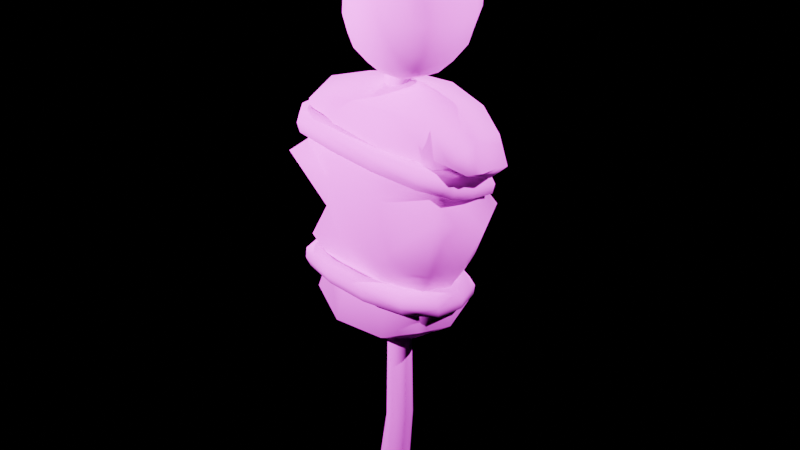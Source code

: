 # Source: Dummy.blend  (saved by Blender 4.2.66; exported with 4.5.12 LTS)
import bpy
from mathutils import Matrix  # noqa: F401  (used for matrix-valued properties, if any)

bpy.ops.wm.read_factory_settings(use_empty=True)
scene = bpy.context.scene
scene.name = 'Scene'

# ---- collections
col_collection = bpy.data.collections.new('Collection'); scene.collection.children.link(col_collection)

# ---- images (referenced by path relative to the original .blend; pixels are not part of the script)
import os
ASSET_DIR = os.environ.get("B2B_ASSET_DIR", "")  # directory of the original .blend (textures are referenced by path, not embedded)
HERE = os.path.dirname(os.path.abspath(__file__))  # packed textures are extracted next to this script under _unpacked/

def load_image(name, relpath, width, height, colorspace="sRGB"):
    """Load a texture the original file referenced (path relative to the .blend, or extracted next to this script)."""
    p = next((c for c in (os.path.join(HERE, relpath), os.path.join(ASSET_DIR, relpath)) if relpath and os.path.exists(c)), "")
    if p:
        img = bpy.data.images.load(p, check_existing=True)
        img.name = name
    else:  # same state as the original file: an image datablock whose file is absent (Cycles renders it pink)
        img = bpy.data.images.new(name, width, height)
        img.source = "FILE"
        img.filepath = "//" + (relpath or name)
    img.colorspace_settings.name = colorspace
    return img
img_dummyalbedo = load_image('DummyAlbedo', 'DummyAlbedo.png', 1024, 1024, 'sRGB')

# ---- materials (node trees are filled in below, after node groups)
mat_dummy = bpy.data.materials.new('Dummy')
mat_dummy.alpha_threshold = 0.0
mat_dummy.use_transparent_shadow = False
mat_dummy.roughness = 0.5
mat_dummy.line_color = (0.0, 0.0, 0.0, 1.0)

# ---- material node trees
mat_dummy.use_nodes = True; mat_dummy.node_tree.nodes.clear()
_N = mat_dummy.node_tree.nodes; _L = mat_dummy.node_tree.links
n0 = _N.new('ShaderNodeOutputMaterial'); n0.name = 'Material Output'; n0.location = (300, 300)
n1 = _N.new('ShaderNodeBsdfPrincipled'); n1.name = 'Principled BSDF'; n1.location = (10, 300)
n1.inputs[2].default_value = 1.0
n1.inputs[3].default_value = 1.45
n2 = _N.new('ShaderNodeTexImage'); n2.name = 'Image Texture'; n2.location = (-434, 294)
n2.image = img_dummyalbedo
_L.new(n1.outputs[0], n0.inputs[0])
_L.new(n2.outputs[0], n1.inputs[0])
_L.new(n2.outputs[1], n1.inputs[4])
n0.is_active_output = True

# ---- world
world_world = bpy.data.worlds.new('World'); scene.world = world_world
world_world.use_nodes = True; world_world.node_tree.nodes.clear()
_N = world_world.node_tree.nodes; _L = world_world.node_tree.links
n0 = _N.new('ShaderNodeOutputWorld'); n0.name = 'World Output'; n0.location = (300, 300)
n1 = _N.new('ShaderNodeBackground'); n1.name = 'Background'; n1.location = (10, 300)
n1.inputs[0].default_value = (0.0, 0.0, 0.0, 1.0)
_L.new(n1.outputs[0], n0.inputs[0])
n0.is_active_output = True
world_world.color = (0.05088, 0.05088, 0.05088)
world_world.sun_shadow_jitter_overblur = 0.0

# ---- lights
light_point = bpy.data.lights.new('Point', 'POINT')
light_point.energy = 1000.0
light_point_001 = bpy.data.lights.new('Point.001', 'POINT')
light_point_001.energy = 1000.0
light_point_002 = bpy.data.lights.new('Point.002', 'POINT')
light_point_002.energy = 1000.0

# ---- meshes
me_cylinder = bpy.data.meshes.new('Cylinder')
me_cylinder.from_pydata([(-0.06961, -3.061e-09, -0.01083), (-0.06758, -2.978e-09, 1.287), (-0.04922, 0.04922, -0.01083), (-0.04779, 0.04779, 1.287), (-3.071e-09, 0.06961, -0.01083), (-2.978e-09, 0.06758, 1.287), (0.04922, 0.04922, -0.01083), (0.04779, 0.04779, 1.287), (0.06961, 3.061e-09, -0.01083), (0.06758, 2.978e-09, 1.287), (0.04922, -0.04922, -0.01083), (0.04779, -0.04779, 1.287), (3.051e-09, -0.06961, -0.01083), (2.978e-09, -0.06758, 1.287), (-0.04922, -0.04922, -0.01083), (-0.04779, -0.04779, 1.287), (0.2735, -0.1588, 0.9245), (0.3034, -0.1467, 1.511), (-0.2746, -0.1504, 0.9334), (-0.3062, -0.1486, 1.578), (0.2758, 0.1553, 0.9292), (0.2779, 0.1488, 1.512), (-0.2703, 0.1611, 0.93), (-0.3096, 0.1769, 1.554), (0.2901, -0.1339, 1.795), (-0.2836, -0.1546, 1.762), (-0.2809, 0.1599, 1.752), (0.2805, 0.2046, 1.764), (0.276, -0.121, 1.156), (-0.2073, -0.157, 1.326), (-0.285, 0.158, 1.329), (0.2808, 0.1812, 1.137), (-0.1226, -0.2073, 0.8521), (0.1131, -0.2044, 0.8588), (0.1146, -0.2338, 1.491), (-0.1162, -0.2345, 1.49), (0.119, 0.2112, 0.8521), (-0.1146, 0.2042, 0.8625), (-0.118, 0.241, 1.49), (0.1194, 0.2428, 1.491), (0.1122, -0.1902, 1.825), (-0.1129, -0.188, 1.821), (-0.1094, 0.2242, 1.811), (0.1159, 0.2259, 1.813), (-0.1104, 0.2443, 1.231), (0.1101, -0.2273, 1.211), (-0.1049, -0.1885, 1.217), (-0.307, 0.006192, 0.8872), (-0.3586, 0.00664, 1.57), (0.3035, -0.0007731, 0.8921), (0.3312, 0.003133, 1.453), (-0.313, 0.005131, 1.803), (0.2856, 0.01227, 1.826), (0.3255, 0.02948, 1.145), (-0.3315, 0.008084, 1.338), (-0.1077, 0.001132, 1.87), (0.1094, 0.001574, 1.874), (-0.1134, 0.001746, 0.7654), (0.1149, 0.002539, 0.7545), (0.4399, 0.01378, 1.357), (0.3387, 0.2392, 1.359), (0.3563, -0.1929, 1.442), (0.3036, -0.125, 1.655), (0.2774, 0.1627, 1.573), (0.3469, 0.01023, 1.557), (0.4125, 0.01413, 1.722), (0.4189, -0.08105, 1.713), (0.3757, -0.1277, 1.648), (0.3509, 0.1791, 1.605), (0.401, 0.144, 1.698), (0.3761, 0.01381, 1.592), (0.4712, 0.0314, 1.617), (0.4806, -0.06582, 1.633), (0.4387, -0.1095, 1.627), (0.4053, 0.1655, 1.554), (0.4576, 0.1224, 1.592), (0.4506, 0.0234, 1.577), (0.1111, 0.2109, 1.165), (-0.3603, 0.2188, 1.503), (-0.4274, 0.004396, 1.521), (-0.3583, -0.2007, 1.539), (-0.2371, -0.1197, 1.078), (-0.2369, 0.1257, 1.073), (0.2414, 0.1234, 1.027), (0.241, -0.1228, 1.024), (0.1015, -0.1628, 1.033), (-0.1062, -0.1657, 1.029), (-0.1017, 0.1648, 1.043), (0.1053, 0.1679, 0.9877), (-0.2676, 0.004861, 1.056), (0.2689, 0.000348, 1.011), (0.2018, -0.1605, 1.986), (0.2788, -0.1353, 2.364), (-0.08074, -0.1511, 2.063), (0.03839, -0.1516, 2.413), (0.2151, 0.1375, 1.992), (0.3007, 0.1367, 2.345), (-0.06849, 0.1472, 2.071), (0.03702, 0.1403, 2.415), (-0.03126, -0.1746, 2.021), (0.0494, -0.1882, 1.985), (0.1375, -0.1803, 1.975), (0.2381, -0.1849, 2.052), (0.2658, -0.1956, 2.161), (0.2598, -0.1733, 2.286), (0.2765, -0.1554, 2.402), (0.2193, -0.1697, 2.431), (0.1163, -0.1688, 2.428), (-0.01557, -0.1765, 2.346), (-0.06263, -0.1874, 2.244), (-0.08289, -0.1746, 2.138), (-0.09973, 0.08847, 2.05), (-0.1177, 0.0004026, 2.038), (-0.1071, -0.08922, 2.045), (0.02892, -0.09135, 2.443), (0.0217, -0.004496, 2.46), (0.02534, 0.08169, 2.446), (-0.007913, 0.1634, 2.351), (-0.04977, 0.1768, 2.251), (-0.0693, 0.1682, 2.146), (0.1523, 0.1627, 1.982), (0.06481, 0.1771, 1.993), (-0.01701, 0.1685, 2.03), (0.1047, 0.1617, 2.427), (0.1931, 0.1722, 2.417), (0.2652, 0.1604, 2.383), (0.3014, 0.1554, 2.27), (0.2893, 0.166, 2.16), (0.2546, 0.1572, 2.057), (0.2187, -0.1003, 1.955), (0.2298, -0.01154, 1.941), (0.2267, 0.07724, 1.959), (0.3188, 0.08162, 2.349), (0.3085, -0.002379, 2.354), (0.2995, -0.08501, 2.352), (0.1651, -0.2311, 2.061), (0.1976, -0.2486, 2.176), (0.219, -0.2218, 2.304), (0.07343, -0.2456, 2.078), (0.1069, -0.2671, 2.198), (0.1491, -0.2408, 2.326), (-0.01447, -0.2254, 2.11), (0.01306, -0.2443, 2.223), (0.0596, -0.225, 2.337), (-0.1288, -0.09696, 2.145), (-0.1126, -0.1048, 2.26), (-0.05826, -0.1004, 2.367), (-0.1437, -0.0007473, 2.146), (-0.1289, -0.003193, 2.267), (-0.07082, -0.005386, 2.379), (-0.1212, 0.09397, 2.15), (-0.1054, 0.09723, 2.264), (-0.05408, 0.089, 2.37), (0.003198, 0.2146, 2.12), (0.02994, 0.2292, 2.231), (0.06828, 0.2096, 2.34), (0.09302, 0.2292, 2.088), (0.1265, 0.2467, 2.205), (0.1602, 0.2245, 2.323), (0.1843, 0.2085, 2.07), (0.2196, 0.2231, 2.18), (0.2434, 0.205, 2.293), (0.2931, 0.07998, 2.037), (0.3285, 0.0836, 2.15), (0.3261, 0.08122, 2.249), (0.3019, -0.01571, 2.025), (0.3321, -0.01723, 2.151), (0.3132, -0.01154, 2.257), (0.283, -0.1105, 2.034), (0.3092, -0.1165, 2.154), (0.2895, -0.1034, 2.258), (-0.05028, -0.0966, 1.969), (-0.0574, -0.0001802, 1.953), (-0.04225, 0.09452, 1.974), (0.03529, -0.1049, 1.923), (0.03302, -0.002738, 1.902), (0.04389, 0.09779, 1.928), (0.132, -0.1029, 1.918), (0.1362, -0.00689, 1.899), (0.1403, 0.08819, 1.923), (0.127, 0.09058, 2.485), (0.1467, 0.002884, 2.506), (0.1528, -0.08785, 2.485), (0.2497, 0.1015, 2.461), (0.3104, 0.01831, 2.472), (0.3239, -0.08351, 2.472), (0.2955, 0.09982, 2.428), (0.3574, 0.02108, 2.439), (0.356, -0.08269, 2.453), (-0.06353, 0.2359, 1.041), (-0.06177, 0.2204, 1.08), (-0.05649, 0.1849, 1.094), (-0.05508, 0.1638, 1.055), (-0.05588, 0.1696, 1.014), (-0.0609, 0.1986, 0.981), (-0.06399, 0.232, 0.9986), (-0.2854, 0.1654, 1.061), (-0.2782, 0.1542, 1.101), (-0.2555, 0.1292, 1.114), (-0.2422, 0.1131, 1.075), (-0.2439, 0.1183, 1.033), (-0.2623, 0.1411, 0.9996), (-0.2819, 0.1646, 1.019), (-0.333, 0.0427, 1.07), (-0.3251, 0.03624, 1.112), (-0.2929, 0.02881, 1.126), (-0.2685, 0.02414, 1.087), (-0.268, 0.02953, 1.045), (-0.2936, 0.04013, 1.009), (-0.3246, 0.04677, 1.028), (-0.3354, -0.0866, 1.071), (-0.3288, -0.08807, 1.115), (-0.2975, -0.07589, 1.13), (-0.2685, -0.06388, 1.095), (-0.2651, -0.05782, 1.05), (-0.2913, -0.06317, 1.013), (-0.3239, -0.0765, 1.029), (-0.3095, -0.1841, 1.069), (-0.3057, -0.1816, 1.114), (-0.2833, -0.1547, 1.13), (-0.2625, -0.1284, 1.097), (-0.2582, -0.1211, 1.052), (-0.2749, -0.1398, 1.014), (-0.2991, -0.1692, 1.028), (-0.143, -0.2397, 1.066), (-0.144, -0.2347, 1.111), (-0.1364, -0.2002, 1.127), (-0.1278, -0.1701, 1.094), (-0.1236, -0.163, 1.05), (-0.1279, -0.1854, 1.012), (-0.137, -0.2228, 1.026), (0.05196, -0.2551, 1.061), (0.04435, -0.2483, 1.104), (0.03491, -0.2129, 1.119), (0.0316, -0.1829, 1.086), (0.03625, -0.1766, 1.042), (0.0443, -0.2011, 1.006), (0.05235, -0.2387, 1.02), (0.2259, -0.2189, 1.051), (0.2105, -0.2116, 1.092), (0.1843, -0.1815, 1.106), (0.1682, -0.1549, 1.073), (0.173, -0.1505, 1.027), (0.1954, -0.175, 0.9941), (0.2206, -0.2051, 1.009), (0.3338, -0.1189, 1.035), (0.3121, -0.115, 1.075), (0.2737, -0.09777, 1.087), (0.2468, -0.08242, 1.054), (0.2544, -0.08113, 1.006), (0.2893, -0.09426, 0.9771), (0.3259, -0.1103, 0.992), (0.3405, 0.02793, 1.017), (0.3165, 0.02361, 1.056), (0.2744, 0.02113, 1.068), (0.2455, 0.01971, 1.033), (0.2569, 0.02316, 0.987), (0.2942, 0.02772, 0.9592), (0.3334, 0.0307, 0.9737), (0.3016, 0.1612, 1.009), (0.2824, 0.1479, 1.048), (0.2486, 0.1248, 1.061), (0.2274, 0.1087, 1.025), (0.2364, 0.1163, 0.9804), (0.2655, 0.1384, 0.9515), (0.2966, 0.1597, 0.9662), (0.1456, 0.2364, 1.019), (0.137, 0.2189, 1.058), (0.1218, 0.1832, 1.071), (0.1124, 0.1618, 1.034), (0.1158, 0.1692, 0.9914), (0.1277, 0.1995, 0.9603), (0.1427, 0.2324, 0.9759), (-0.01726, 0.0007185, 0.3431), (-0.0003047, 0.04111, 0.3443), (0.04018, 0.05764, 0.3471), (0.08047, 0.04064, 0.3498), (0.09698, 6.091e-05, 0.3509), (0.08002, -0.04033, 0.3497), (0.03953, -0.05686, 0.347), (-0.0007644, -0.03986, 0.3442), (-0.0139, 0.002116, 0.7053), (0.0002381, 0.03981, 0.7093), (0.03601, 0.05608, 0.7188), (0.07245, 0.0414, 0.7283), (0.08823, 0.004372, 0.7323), (0.0741, -0.03332, 0.7283), (0.03833, -0.0496, 0.7188), (0.001882, -0.03492, 0.7093), (-0.07357, 0.005959, 0.9697), (-0.05863, 0.04386, 0.9689), (-0.02145, 0.06008, 0.9652), (0.01618, 0.04512, 0.9608), (0.03221, 0.00774, 0.9582), (0.01726, -0.03016, 0.9591), (-0.01991, -0.04638, 0.9628), (-0.05754, -0.03142, 0.9672), (-0.3609, -1.121e-05, 1.184), (-0.3038, 0.1784, 1.163), (-0.2698, -0.1793, 1.19), (-0.03988, -0.01101, 1.763), (-0.02905, 0.02794, 1.762), (0.005755, 0.04778, 1.757), (0.04415, 0.03687, 1.75), (0.06363, 0.001623, 1.746), (0.0528, -0.03733, 1.748), (0.018, -0.05716, 1.753), (-0.02039, -0.04626, 1.76), (0.01332, -0.00843, 2.029), (0.02292, 0.03072, 2.023), (0.05361, 0.05041, 2.005), (0.08742, 0.0391, 1.985), (0.1045, 0.003425, 1.976), (0.09494, -0.03573, 1.982), (0.06425, -0.05542, 2.0), (0.03044, -0.04411, 2.019), (-0.1349, 0.286, 1.57), (-0.1333, 0.2721, 1.61), (-0.1238, 0.236, 1.627), (-0.1214, 0.2108, 1.59), (-0.1213, 0.2165, 1.548), (-0.1282, 0.2457, 1.514), (-0.1335, 0.2812, 1.529), (-0.3085, 0.2121, 1.618), (-0.3009, 0.2018, 1.659), (-0.2739, 0.1762, 1.674), (-0.2584, 0.1535, 1.635), (-0.2605, 0.157, 1.592), (-0.282, 0.1803, 1.558), (-0.3032, 0.2087, 1.576), (-0.3561, 0.08885, 1.653), (-0.3449, 0.08521, 1.695), (-0.3081, 0.07726, 1.707), (-0.2832, 0.0666, 1.668), (-0.2856, 0.06722, 1.624), (-0.3165, 0.07594, 1.59), (-0.3487, 0.08824, 1.609), (-0.3665, -0.04871, 1.675), (-0.3538, -0.0451, 1.719), (-0.3162, -0.03322, 1.729), (-0.2892, -0.02824, 1.689), (-0.2912, -0.029, 1.644), (-0.324, -0.03699, 1.61), (-0.3585, -0.04479, 1.631), (-0.3409, -0.1559, 1.684), (-0.3293, -0.147, 1.728), (-0.2983, -0.1191, 1.738), (-0.2764, -0.09936, 1.699), (-0.2783, -0.09981, 1.651), (-0.306, -0.1232, 1.619), (-0.3341, -0.1476, 1.64), (-0.2912, -0.2194, 1.679), (-0.2836, -0.208, 1.723), (-0.265, -0.1708, 1.733), (-0.2537, -0.1445, 1.695), (-0.2555, -0.1445, 1.648), (-0.2712, -0.1743, 1.615), (-0.2873, -0.2087, 1.636), (-0.09318, -0.2492, 1.662), (-0.09211, -0.2371, 1.704), (-0.08907, -0.197, 1.715), (-0.08788, -0.1695, 1.678), (-0.0881, -0.1694, 1.633), (-0.09176, -0.2003, 1.6), (-0.09309, -0.2378, 1.619), (0.1073, -0.2473, 1.631), (0.1004, -0.2343, 1.674), (0.08611, -0.1957, 1.685), (0.07641, -0.1684, 1.65), (0.07786, -0.1681, 1.605), (0.08774, -0.2002, 1.572), (0.1027, -0.2359, 1.59), (0.2837, -0.2026, 1.594), (0.2681, -0.1899, 1.635), (0.238, -0.1574, 1.647), (0.2169, -0.1328, 1.614), (0.2187, -0.1342, 1.566), (0.2438, -0.1646, 1.536), (0.2737, -0.193, 1.552), (0.3896, -0.1096, 1.553), (0.3684, -0.1004, 1.594), (0.3281, -0.08013, 1.606), (0.2968, -0.06451, 1.575), (0.3019, -0.06964, 1.525), (0.3381, -0.08758, 1.497), (0.3777, -0.1044, 1.511), (0.3885, 0.01983, 1.514), (0.366, 0.02162, 1.553), (0.3228, 0.02514, 1.568), (0.2879, 0.02501, 1.536), (0.2985, 0.02302, 1.488), (0.3362, 0.02107, 1.46), (0.3777, 0.01995, 1.471), (0.3855, 0.1513, 1.488), (0.3663, 0.1448, 1.526), (0.3262, 0.1306, 1.543), (0.2961, 0.1157, 1.51), (0.3065, 0.1202, 1.465), (0.3401, 0.1334, 1.435), (0.377, 0.148, 1.446), (0.2779, 0.2551, 1.486), (0.2643, 0.2433, 1.525), (0.2355, 0.2137, 1.543), (0.2153, 0.1908, 1.509), (0.2211, 0.1979, 1.466), (0.2444, 0.2233, 1.434), (0.2718, 0.25, 1.445), (0.09228, 0.3023, 1.517), (0.08619, 0.2882, 1.556), (0.07546, 0.251, 1.574), (0.06596, 0.2264, 1.539), (0.06849, 0.2328, 1.497), (0.07709, 0.2625, 1.463), (0.08949, 0.2971, 1.476)], [], [(289, 1, 3, 290), (290, 3, 5, 291), (291, 5, 7, 292), (292, 7, 9, 293), (293, 9, 11, 294), (294, 11, 13, 295), (295, 13, 15, 296), (296, 15, 1, 289), (0, 2, 4, 6, 8, 10, 12, 14), (46, 35, 29), (54, 79, 78, 30), (53, 59, 61, 28), (58, 36, 20, 49), (34, 17, 62, 40), (56, 40, 24, 52), (50, 21, 63, 64), (48, 19, 25, 51), (38, 23, 26, 42), (90, 53, 28, 84), (88, 77, 31, 83), (89, 297, 298, 82), (86, 46, 299, 81), (84, 28, 45, 85), (85, 45, 46, 86), (82, 298, 44, 87), (87, 44, 77, 88), (21, 39, 43, 63), (39, 38, 42, 43), (51, 25, 41, 55), (55, 41, 40, 56), (19, 35, 41, 25), (35, 34, 40, 41), (47, 22, 37, 57), (57, 37, 36, 58), (30, 38, 44), (44, 38, 39, 77), (28, 61, 45), (45, 34, 35, 46), (32, 57, 58, 33), (18, 47, 57, 32), (42, 55, 56, 43), (26, 51, 55, 42), (81, 299, 297, 89), (83, 31, 53, 90), (23, 48, 51, 26), (17, 50, 64, 62), (43, 56, 52, 27), (33, 58, 49, 16), (31, 60, 59, 53), (29, 80, 79, 54), (69, 65, 71, 75), (60, 31, 77), (61, 59, 50, 17), (45, 61, 34), (59, 60, 21, 50), (63, 27, 68), (64, 63, 68, 70), (40, 62, 24), (63, 43, 27), (67, 70, 76, 73), (24, 62, 67, 66), (27, 52, 65, 69), (62, 64, 70, 67), (52, 24, 66, 65), (73, 76, 71, 72), (76, 74, 75, 71), (66, 67, 73, 72), (70, 68, 74, 76), (68, 69, 75, 74), (65, 66, 72, 71), (60, 77, 39, 21), (68, 27, 69), (38, 78, 23), (78, 79, 48, 23), (79, 80, 19, 48), (80, 35, 19), (20, 83, 90, 49), (18, 81, 89, 47), (37, 87, 88, 36), (22, 82, 87, 37), (33, 85, 86, 32), (16, 84, 85, 33), (32, 86, 81, 18), (47, 89, 82, 22), (36, 88, 83, 20), (49, 90, 84, 16), (29, 35, 80), (38, 30, 78), (135, 136, 139, 138), (136, 137, 140, 139), (138, 139, 142, 141), (139, 140, 143, 142), (91, 102, 135, 101), (102, 103, 136, 135), (103, 104, 137, 136), (104, 92, 105, 137), (137, 105, 106, 140), (140, 106, 107, 143), (143, 107, 94, 108), (142, 143, 108, 109), (141, 142, 109, 110), (99, 141, 110, 93), (100, 138, 141, 99), (101, 135, 138, 100), (144, 145, 148, 147), (145, 146, 149, 148), (147, 148, 151, 150), (148, 149, 152, 151), (93, 110, 144, 113), (110, 109, 145, 144), (109, 108, 146, 145), (108, 94, 114, 146), (146, 114, 115, 149), (149, 115, 116, 152), (152, 116, 98, 117), (151, 152, 117, 118), (150, 151, 118, 119), (111, 150, 119, 97), (112, 147, 150, 111), (113, 144, 147, 112), (153, 154, 157, 156), (154, 155, 158, 157), (156, 157, 160, 159), (157, 158, 161, 160), (97, 119, 153, 122), (119, 118, 154, 153), (118, 117, 155, 154), (117, 98, 123, 155), (155, 123, 124, 158), (158, 124, 125, 161), (161, 125, 96, 126), (160, 161, 126, 127), (159, 160, 127, 128), (120, 159, 128, 95), (121, 156, 159, 120), (122, 153, 156, 121), (162, 163, 166, 165), (163, 164, 167, 166), (165, 166, 169, 168), (166, 167, 170, 169), (95, 128, 162, 131), (128, 127, 163, 162), (127, 126, 164, 163), (126, 96, 132, 164), (164, 132, 133, 167), (167, 133, 134, 170), (170, 134, 92, 104), (169, 170, 104, 103), (168, 169, 103, 102), (129, 168, 102, 91), (130, 165, 168, 129), (131, 162, 165, 130), (171, 172, 175, 174), (172, 173, 176, 175), (174, 175, 178, 177), (175, 176, 179, 178), (93, 113, 171, 99), (113, 112, 172, 171), (112, 111, 173, 172), (111, 97, 122, 173), (173, 122, 121, 176), (176, 121, 120, 179), (179, 120, 95, 131), (178, 179, 131, 130), (177, 178, 130, 129), (101, 177, 129, 91), (100, 174, 177, 101), (99, 171, 174, 100), (180, 181, 184, 183), (181, 182, 185, 184), (183, 184, 187, 186), (184, 185, 188, 187), (98, 116, 180, 123), (116, 115, 181, 180), (115, 114, 182, 181), (114, 94, 107, 182), (182, 107, 106, 185), (185, 106, 105, 188), (188, 105, 92, 134), (187, 188, 134, 133), (186, 187, 133, 132), (125, 186, 132, 96), (124, 183, 186, 125), (123, 180, 183, 124), (267, 190, 191, 268), (268, 191, 192, 269), (269, 192, 193, 270), (270, 193, 194, 271), (271, 194, 195, 272), (272, 195, 189, 266), (246, 253, 254, 247), (189, 196, 197, 190), (190, 197, 198, 191), (191, 198, 199, 192), (192, 199, 200, 193), (193, 200, 201, 194), (194, 201, 202, 195), (195, 202, 196, 189), (197, 204, 205, 198), (198, 205, 206, 199), (199, 206, 207, 200), (200, 207, 208, 201), (201, 208, 209, 202), (202, 209, 203, 196), (203, 210, 211, 204), (204, 211, 212, 205), (205, 212, 213, 206), (206, 213, 214, 207), (207, 214, 215, 208), (208, 215, 216, 209), (209, 216, 210, 203), (210, 217, 218, 211), (211, 218, 219, 212), (212, 219, 220, 213), (213, 220, 221, 214), (214, 221, 222, 215), (215, 222, 223, 216), (216, 223, 217, 210), (217, 224, 225, 218), (218, 225, 226, 219), (219, 226, 227, 220), (220, 227, 228, 221), (221, 228, 229, 222), (222, 229, 230, 223), (223, 230, 224, 217), (226, 233, 234, 227), (227, 234, 235, 228), (228, 235, 236, 229), (229, 236, 237, 230), (230, 237, 231, 224), (225, 232, 233, 226), (231, 238, 239, 232), (232, 239, 240, 233), (233, 240, 241, 234), (234, 241, 242, 235), (235, 242, 243, 236), (236, 243, 244, 237), (237, 244, 238, 231), (238, 245, 246, 239), (239, 246, 247, 240), (240, 247, 248, 241), (241, 248, 249, 242), (242, 249, 250, 243), (243, 250, 251, 244), (244, 251, 245, 238), (247, 254, 255, 248), (248, 255, 256, 249), (249, 256, 257, 250), (250, 257, 258, 251), (251, 258, 252, 245), (224, 231, 232, 225), (252, 259, 260, 253), (253, 260, 261, 254), (254, 261, 262, 255), (255, 262, 263, 256), (256, 263, 264, 257), (257, 264, 265, 258), (258, 265, 259, 252), (259, 266, 267, 260), (260, 267, 268, 261), (261, 268, 269, 262), (262, 269, 270, 263), (263, 270, 271, 264), (264, 271, 272, 265), (265, 272, 266, 259), (266, 189, 190, 267), (196, 203, 204, 197), (245, 252, 253, 246), (14, 280, 273, 0), (12, 279, 280, 14), (10, 278, 279, 12), (8, 277, 278, 10), (6, 276, 277, 8), (4, 275, 276, 6), (2, 274, 275, 4), (0, 273, 274, 2), (280, 288, 281, 273), (279, 287, 288, 280), (278, 286, 287, 279), (277, 285, 286, 278), (276, 284, 285, 277), (275, 283, 284, 276), (274, 282, 283, 275), (273, 281, 282, 274), (288, 296, 289, 281), (287, 295, 296, 288), (286, 294, 295, 287), (285, 293, 294, 286), (284, 292, 293, 285), (283, 291, 292, 284), (282, 290, 291, 283), (281, 289, 290, 282), (299, 46, 29), (297, 299, 29, 54), (44, 298, 30), (298, 297, 54, 30), (307, 315, 308, 300), (306, 314, 315, 307), (305, 313, 314, 306), (304, 312, 313, 305), (303, 311, 312, 304), (302, 310, 311, 303), (301, 309, 310, 302), (300, 308, 309, 301), (408, 317, 318, 409), (409, 318, 319, 410), (410, 319, 320, 411), (411, 320, 321, 412), (412, 321, 322, 413), (413, 322, 316, 407), (379, 386, 387, 380), (316, 323, 324, 317), (317, 324, 325, 318), (318, 325, 326, 319), (319, 326, 327, 320), (320, 327, 328, 321), (321, 328, 329, 322), (322, 329, 323, 316), (324, 331, 332, 325), (325, 332, 333, 326), (326, 333, 334, 327), (327, 334, 335, 328), (328, 335, 336, 329), (329, 336, 330, 323), (330, 337, 338, 331), (331, 338, 339, 332), (332, 339, 340, 333), (333, 340, 341, 334), (334, 341, 342, 335), (335, 342, 343, 336), (336, 343, 337, 330), (337, 344, 345, 338), (338, 345, 346, 339), (339, 346, 347, 340), (340, 347, 348, 341), (341, 348, 349, 342), (342, 349, 350, 343), (343, 350, 344, 337), (344, 351, 352, 345), (345, 352, 353, 346), (346, 353, 354, 347), (347, 354, 355, 348), (348, 355, 356, 349), (349, 356, 357, 350), (350, 357, 351, 344), (352, 359, 360, 353), (353, 360, 361, 354), (354, 361, 362, 355), (355, 362, 363, 356), (356, 363, 364, 357), (357, 364, 358, 351), (358, 365, 366, 359), (359, 366, 367, 360), (360, 367, 368, 361), (361, 368, 369, 362), (362, 369, 370, 363), (363, 370, 371, 364), (364, 371, 365, 358), (365, 372, 373, 366), (366, 373, 374, 367), (367, 374, 375, 368), (368, 375, 376, 369), (369, 376, 377, 370), (370, 377, 378, 371), (371, 378, 372, 365), (372, 379, 380, 373), (373, 380, 381, 374), (374, 381, 382, 375), (375, 382, 383, 376), (376, 383, 384, 377), (377, 384, 385, 378), (378, 385, 379, 372), (380, 387, 388, 381), (381, 388, 389, 382), (382, 389, 390, 383), (383, 390, 391, 384), (384, 391, 392, 385), (385, 392, 386, 379), (393, 400, 401, 394), (386, 393, 394, 387), (387, 394, 395, 388), (388, 395, 396, 389), (389, 396, 397, 390), (390, 397, 398, 391), (391, 398, 399, 392), (392, 399, 393, 386), (394, 401, 402, 395), (395, 402, 403, 396), (396, 403, 404, 397), (397, 404, 405, 398), (398, 405, 406, 399), (399, 406, 400, 393), (351, 358, 359, 352), (400, 407, 408, 401), (401, 408, 409, 402), (402, 409, 410, 403), (403, 410, 411, 404), (404, 411, 412, 405), (405, 412, 413, 406), (406, 413, 407, 400), (407, 316, 317, 408), (323, 330, 331, 324), (34, 61, 17)])
me_cylinder.polygons.foreach_set('use_smooth', [True] * 403)
_k = set([(0, 2), (0, 14), (1, 3), (1, 15), (2, 4), (3, 5), (4, 6), (5, 7), (6, 8), (7, 9), (8, 10), (9, 11), (10, 12), (11, 13), (12, 14), (13, 15)])
me_cylinder.attributes.new('sharp_edge', 'BOOLEAN', 'EDGE').data.foreach_set('value', [ (min(e.vertices), max(e.vertices)) in _k for e in me_cylinder.edges])
_uv = me_cylinder.uv_layers.new(name='UVMap')
_uv.uv.foreach_set('vector', [0.8881, 0.2893, 0.8844, 0.376, 0.8697, 0.3752, 0.8771, 0.2884, 0.8771, 0.2884, 0.8697, 0.3752, 0.8555, 0.3745, 0.8662, 0.2861, 0.9586, 0.2849, 0.9679, 0.3736, 0.9542, 0.3759, 0.947, 0.2834, 0.947, 0.2834, 0.9542, 0.3759, 0.9406, 0.3775, 0.9347, 0.2828, 0.9347, 0.2828, 0.9406, 0.3775, 0.9267, 0.3781, 0.9224, 0.2839, 0.9224, 0.2839, 0.9267, 0.3781, 0.9129, 0.3778, 0.9106, 0.2862, 0.9106, 0.2862, 0.9129, 0.3778, 0.8988, 0.377, 0.8993, 0.2884, 0.8993, 0.2884, 0.8988, 0.377, 0.8844, 0.376, 0.8881, 0.2893, 0.0143, 0.6714, 0.02937, 0.6714, 0.04004, 0.682, 0.04004, 0.6971, 0.02937, 0.7078, 0.0143, 0.7078, 0.003633, 0.6971, 0.003633, 0.682, 0.1522, 0.5651, 0.2193, 0.5125, 0.1999, 0.5702, 0.4719, 0.5385, 0.4162, 0.4996, 0.4573, 0.4443, 0.5045, 0.4921, 0.1106, 0.2123, 0.1522, 0.2712, 0.1229, 0.338, 0.06628, 0.2472, 0.4166, 0.07122, 0.3944, 0.1156, 0.3469, 0.09856, 0.3593, 0.04985, 0.1772, 0.4615, 0.1536, 0.4025, 0.193, 0.3793, 0.2445, 0.4174, 0.2701, 0.3927, 0.2445, 0.4174, 0.2319, 0.3868, 0.25, 0.373, 0.1801, 0.3037, 0.2338, 0.2861, 0.2495, 0.2999, 0.2011, 0.3281, 0.3969, 0.4848, 0.359, 0.5219, 0.3127, 0.4848, 0.3411, 0.4462, 0.3719, 0.3123, 0.4104, 0.3629, 0.37, 0.408, 0.3279, 0.3783, 0.06967, 0.1771, 0.1106, 0.2123, 0.06628, 0.2472, 0.03521, 0.2096, 0.3757, 0.1474, 0.3495, 0.1945, 0.3055, 0.162, 0.3329, 0.1309, 0.5604, 0.5945, 0.5166, 0.5664, 0.5573, 0.5204, 0.5836, 0.5557, 0.1037, 0.6011, 0.1522, 0.5651, 0.1776, 0.611, 0.1413, 0.6279, 0.03418, 0.5113, 0.05951, 0.4775, 0.112, 0.5106, 0.06445, 0.5466, 0.06445, 0.5466, 0.112, 0.5106, 0.1522, 0.5651, 0.1037, 0.6011, 0.4627, 0.2067, 0.466, 0.245, 0.4012, 0.2417, 0.4242, 0.1859, 0.4242, 0.1859, 0.4012, 0.2417, 0.3495, 0.1945, 0.3757, 0.1474, 0.2501, 0.2805, 0.3078, 0.284, 0.2897, 0.3578, 0.2495, 0.2999, 0.3078, 0.284, 0.3719, 0.3123, 0.3279, 0.3783, 0.2897, 0.3578, 0.3411, 0.4462, 0.3127, 0.4848, 0.2758, 0.4505, 0.3024, 0.4185, 0.3024, 0.4185, 0.2758, 0.4505, 0.2445, 0.4174, 0.2701, 0.3927, 0.2836, 0.5316, 0.2193, 0.5125, 0.2758, 0.4505, 0.3127, 0.4848, 0.2193, 0.5125, 0.1772, 0.4615, 0.2445, 0.4174, 0.2758, 0.4505, 0.5137, 0.1265, 0.4821, 0.1642, 0.4406, 0.1397, 0.4646, 0.09267, 0.4646, 0.09267, 0.4406, 0.1397, 0.3944, 0.1156, 0.4166, 0.07122, 0.4433, 0.292, 0.3719, 0.3123, 0.4012, 0.2417, 0.4012, 0.2417, 0.3719, 0.3123, 0.3078, 0.284, 0.3495, 0.1945, 0.05951, 0.4775, 0.1235, 0.4075, 0.112, 0.5106, 0.112, 0.5106, 0.1772, 0.4615, 0.2193, 0.5125, 0.1522, 0.5651, 0.4989, 0.04506, 0.4646, 0.09267, 0.4166, 0.07122, 0.4373, 0.01309, 0.5373, 0.08307, 0.5137, 0.1265, 0.4646, 0.09267, 0.4989, 0.04506, 0.3279, 0.3783, 0.3024, 0.4185, 0.2701, 0.3927, 0.2897, 0.3578, 0.37, 0.408, 0.3411, 0.4462, 0.3024, 0.4185, 0.3279, 0.3783, 0.5303, 0.6299, 0.4851, 0.6225, 0.5166, 0.5664, 0.5604, 0.5945, 0.1088, 0.1516, 0.1496, 0.1733, 0.1106, 0.2123, 0.06967, 0.1771, 0.4287, 0.4367, 0.3969, 0.4848, 0.3411, 0.4462, 0.37, 0.408, 0.1538, 0.3512, 0.1801, 0.3037, 0.2011, 0.3281, 0.193, 0.3793, 0.2897, 0.3578, 0.2701, 0.3927, 0.25, 0.373, 0.2636, 0.3484, 0.4373, 0.01309, 0.4166, 0.07122, 0.3593, 0.04985, 0.3818, 0.003633, 0.1496, 0.1733, 0.2132, 0.2249, 0.1522, 0.2712, 0.1106, 0.2123, 0.4403, 0.603, 0.3716, 0.5484, 0.4162, 0.4996, 0.4719, 0.5385, 0.244, 0.3463, 0.2352, 0.3587, 0.2279, 0.3482, 0.2331, 0.3415, 0.2591, 0.2211, 0.3055, 0.162, 0.3495, 0.1945, 0.1229, 0.338, 0.1522, 0.2712, 0.1801, 0.3037, 0.1538, 0.3512, 0.112, 0.5106, 0.1235, 0.4075, 0.1772, 0.4615, 0.1522, 0.2712, 0.2132, 0.2249, 0.2338, 0.2861, 0.1801, 0.3037, 0.2495, 0.2999, 0.2636, 0.3484, 0.2434, 0.3264, 0.2011, 0.3281, 0.2495, 0.2999, 0.2434, 0.3264, 0.2104, 0.3369, 0.2445, 0.4174, 0.193, 0.3793, 0.2319, 0.3868, 0.2495, 0.2999, 0.2897, 0.3578, 0.2636, 0.3484, 0.2115, 0.3627, 0.2104, 0.3369, 0.2237, 0.3451, 0.2184, 0.3571, 0.2319, 0.3868, 0.193, 0.3793, 0.2115, 0.3627, 0.2252, 0.3654, 0.2636, 0.3484, 0.25, 0.373, 0.2352, 0.3587, 0.244, 0.3463, 0.193, 0.3793, 0.2011, 0.3281, 0.2104, 0.3369, 0.2115, 0.3627, 0.25, 0.373, 0.2319, 0.3868, 0.2252, 0.3654, 0.2352, 0.3587, 0.2184, 0.3571, 0.2237, 0.3451, 0.2279, 0.3482, 0.2232, 0.3549, 0.2237, 0.3451, 0.2335, 0.3355, 0.2331, 0.3415, 0.2279, 0.3482, 0.2252, 0.3654, 0.2115, 0.3627, 0.2184, 0.3571, 0.2232, 0.3549, 0.2104, 0.3369, 0.2434, 0.3264, 0.2335, 0.3355, 0.2237, 0.3451, 0.2434, 0.3264, 0.244, 0.3463, 0.2331, 0.3415, 0.2335, 0.3355, 0.2352, 0.3587, 0.2252, 0.3654, 0.2232, 0.3549, 0.2279, 0.3482, 0.2591, 0.2211, 0.3495, 0.1945, 0.3078, 0.284, 0.2501, 0.2805, 0.2434, 0.3264, 0.2636, 0.3484, 0.244, 0.3463, 0.3719, 0.3123, 0.4329, 0.3521, 0.4104, 0.3629, 0.4573, 0.4443, 0.4162, 0.4996, 0.3969, 0.4848, 0.4287, 0.4367, 0.4162, 0.4996, 0.3716, 0.5484, 0.359, 0.5219, 0.3969, 0.4848, 0.279, 0.556, 0.2193, 0.5125, 0.2836, 0.5316, 0.09269, 0.1173, 0.1088, 0.1516, 0.06967, 0.1771, 0.04077, 0.1418, 0.5681, 0.6641, 0.5303, 0.6299, 0.5604, 0.5945, 0.6112, 0.6294, 0.4406, 0.1397, 0.4242, 0.1859, 0.3757, 0.1474, 0.3944, 0.1156, 0.4821, 0.1642, 0.4627, 0.2067, 0.4242, 0.1859, 0.4406, 0.1397, 0.0178, 0.5784, 0.06445, 0.5466, 0.1037, 0.6011, 0.05941, 0.6383, 0.003633, 0.5257, 0.03418, 0.5113, 0.06445, 0.5466, 0.0178, 0.5784, 0.05941, 0.6383, 0.1037, 0.6011, 0.1413, 0.6279, 0.1096, 0.662, 0.6112, 0.6294, 0.5604, 0.5945, 0.5836, 0.5557, 0.6295, 0.5777, 0.3944, 0.1156, 0.3757, 0.1474, 0.3329, 0.1309, 0.3469, 0.09856, 0.04077, 0.1418, 0.06967, 0.1771, 0.03521, 0.2096, 0.003633, 0.1867, 0.1999, 0.5702, 0.2193, 0.5125, 0.279, 0.556, 0.3719, 0.3123, 0.4433, 0.292, 0.4329, 0.3521, 0.9964, 0.7772, 0.9964, 0.8158, 0.9681, 0.8131, 0.9673, 0.7776, 0.9964, 0.8158, 0.9871, 0.8563, 0.965, 0.8514, 0.9681, 0.8131, 0.9673, 0.7776, 0.9681, 0.8131, 0.9416, 0.8116, 0.9407, 0.7808, 0.9681, 0.8131, 0.965, 0.8514, 0.9405, 0.844, 0.9416, 0.8116, 0.913, 0.6593, 0.9176, 0.6349, 0.9435, 0.641, 0.9309, 0.6724, 0.9176, 0.6349, 0.9204, 0.6026, 0.9477, 0.6024, 0.9435, 0.641, 0.9204, 0.6026, 0.9199, 0.5641, 0.9407, 0.56, 0.9477, 0.6024, 0.9199, 0.5641, 0.9081, 0.5374, 0.9153, 0.5254, 0.9407, 0.56, 0.9871, 0.8563, 0.9885, 0.8983, 0.9677, 0.8956, 0.965, 0.8514, 0.965, 0.8514, 0.9677, 0.8956, 0.9379, 0.8804, 0.9405, 0.844, 0.9405, 0.844, 0.9379, 0.8804, 0.9159, 0.8651, 0.9174, 0.8386, 0.9416, 0.8116, 0.9405, 0.844, 0.9174, 0.8386, 0.9177, 0.8109, 0.9407, 0.7808, 0.9416, 0.8116, 0.9177, 0.8109, 0.9169, 0.7839, 0.9352, 0.75, 0.9407, 0.7808, 0.9169, 0.7839, 0.9146, 0.7601, 0.9636, 0.7436, 0.9673, 0.7776, 0.9407, 0.7808, 0.9352, 0.75, 0.9928, 0.7434, 0.9964, 0.7772, 0.9673, 0.7776, 0.9636, 0.7436, 0.8943, 0.784, 0.8953, 0.8109, 0.872, 0.8114, 0.8716, 0.7837, 0.8953, 0.8109, 0.8952, 0.8387, 0.8723, 0.8401, 0.872, 0.8114, 0.8716, 0.7837, 0.872, 0.8114, 0.8487, 0.812, 0.8488, 0.785, 0.872, 0.8114, 0.8723, 0.8401, 0.8493, 0.8396, 0.8487, 0.812, 0.9146, 0.7601, 0.9169, 0.7839, 0.8943, 0.784, 0.8935, 0.7584, 0.9169, 0.7839, 0.9177, 0.8109, 0.8953, 0.8109, 0.8943, 0.784, 0.9177, 0.8109, 0.9174, 0.8386, 0.8952, 0.8387, 0.8953, 0.8109, 0.9174, 0.8386, 0.9159, 0.8651, 0.8956, 0.8688, 0.8952, 0.8387, 0.8952, 0.8387, 0.8956, 0.8688, 0.8719, 0.87, 0.8723, 0.8401, 0.8723, 0.8401, 0.8719, 0.87, 0.8487, 0.868, 0.8493, 0.8396, 0.8493, 0.8396, 0.8487, 0.868, 0.8288, 0.8647, 0.8268, 0.8401, 0.8487, 0.812, 0.8493, 0.8396, 0.8268, 0.8401, 0.8259, 0.8128, 0.8488, 0.785, 0.8487, 0.812, 0.8259, 0.8128, 0.826, 0.7858, 0.8488, 0.7594, 0.8488, 0.785, 0.826, 0.7858, 0.8277, 0.762, 0.8711, 0.7581, 0.8716, 0.7837, 0.8488, 0.785, 0.8488, 0.7594, 0.8935, 0.7584, 0.8943, 0.784, 0.8716, 0.7837, 0.8711, 0.7581, 0.8019, 0.7831, 0.8014, 0.8137, 0.7738, 0.8148, 0.775, 0.7799, 0.8014, 0.8137, 0.8031, 0.8448, 0.7768, 0.85, 0.7738, 0.8148, 0.775, 0.7799, 0.7738, 0.8148, 0.7446, 0.8158, 0.746, 0.779, 0.7738, 0.8148, 0.7768, 0.85, 0.7492, 0.8528, 0.7446, 0.8158, 0.8277, 0.762, 0.826, 0.7858, 0.8019, 0.7831, 0.807, 0.7523, 0.826, 0.7858, 0.8259, 0.8128, 0.8014, 0.8137, 0.8019, 0.7831, 0.8259, 0.8128, 0.8268, 0.8401, 0.8031, 0.8448, 0.8014, 0.8137, 0.8268, 0.8401, 0.8288, 0.8647, 0.8081, 0.8764, 0.8031, 0.8448, 0.8031, 0.8448, 0.8081, 0.8764, 0.7802, 0.8844, 0.7768, 0.85, 0.7768, 0.85, 0.7802, 0.8844, 0.754, 0.8856, 0.7492, 0.8528, 0.7888, 0.5692, 0.8001, 0.5379, 0.815, 0.5487, 0.8137, 0.573, 0.7863, 0.6073, 0.7888, 0.5692, 0.8137, 0.573, 0.8151, 0.6056, 0.7933, 0.6446, 0.7863, 0.6073, 0.8151, 0.6056, 0.8193, 0.6368, 0.8079, 0.6751, 0.7933, 0.6446, 0.8193, 0.6368, 0.8251, 0.6609, 0.7788, 0.7462, 0.775, 0.7799, 0.746, 0.779, 0.7498, 0.7458, 0.807, 0.7523, 0.8019, 0.7831, 0.775, 0.7799, 0.7788, 0.7462, 0.8439, 0.6355, 0.8405, 0.6042, 0.8676, 0.6021, 0.8685, 0.6357, 0.8405, 0.6042, 0.838, 0.5759, 0.8661, 0.5714, 0.8676, 0.6021, 0.8685, 0.6357, 0.8676, 0.6021, 0.8952, 0.6023, 0.8931, 0.6347, 0.8676, 0.6021, 0.8661, 0.5714, 0.8952, 0.571, 0.8952, 0.6023, 0.8251, 0.6609, 0.8193, 0.6368, 0.8439, 0.6355, 0.8463, 0.6622, 0.8193, 0.6368, 0.8151, 0.6056, 0.8405, 0.6042, 0.8439, 0.6355, 0.8151, 0.6056, 0.8137, 0.573, 0.838, 0.5759, 0.8405, 0.6042, 0.8137, 0.573, 0.815, 0.5487, 0.8338, 0.544, 0.838, 0.5759, 0.838, 0.5759, 0.8338, 0.544, 0.862, 0.5409, 0.8661, 0.5714, 0.8661, 0.5714, 0.862, 0.5409, 0.8897, 0.54, 0.8952, 0.571, 0.8952, 0.571, 0.8897, 0.54, 0.9081, 0.5374, 0.9199, 0.5641, 0.8952, 0.6023, 0.8952, 0.571, 0.9199, 0.5641, 0.9204, 0.6026, 0.8931, 0.6347, 0.8952, 0.6023, 0.9204, 0.6026, 0.9176, 0.6349, 0.8919, 0.6614, 0.8931, 0.6347, 0.9176, 0.6349, 0.913, 0.6593, 0.8691, 0.6626, 0.8685, 0.6357, 0.8931, 0.6347, 0.8919, 0.6614, 0.8463, 0.6622, 0.8439, 0.6355, 0.8685, 0.6357, 0.8691, 0.6626, 0.8945, 0.7342, 0.8706, 0.7339, 0.8702, 0.7103, 0.8947, 0.7098, 0.8706, 0.7339, 0.8468, 0.7352, 0.8456, 0.7108, 0.8702, 0.7103, 0.8947, 0.7098, 0.8702, 0.7103, 0.8697, 0.6868, 0.8935, 0.6856, 0.8702, 0.7103, 0.8456, 0.7108, 0.8457, 0.6865, 0.8697, 0.6868, 0.9146, 0.7601, 0.8935, 0.7584, 0.8945, 0.7342, 0.9216, 0.7385, 0.8935, 0.7584, 0.8711, 0.7581, 0.8706, 0.7339, 0.8945, 0.7342, 0.8711, 0.7581, 0.8488, 0.7594, 0.8468, 0.7352, 0.8706, 0.7339, 0.8488, 0.7594, 0.8277, 0.762, 0.8198, 0.7406, 0.8468, 0.7352, 0.8468, 0.7352, 0.8198, 0.7406, 0.8144, 0.7115, 0.8456, 0.7108, 0.8456, 0.7108, 0.8144, 0.7115, 0.8185, 0.6823, 0.8457, 0.6865, 0.8457, 0.6865, 0.8185, 0.6823, 0.8251, 0.6609, 0.8463, 0.6622, 0.8697, 0.6868, 0.8457, 0.6865, 0.8463, 0.6622, 0.8691, 0.6626, 0.8935, 0.6856, 0.8697, 0.6868, 0.8691, 0.6626, 0.8919, 0.6614, 0.9205, 0.6804, 0.8935, 0.6856, 0.8919, 0.6614, 0.913, 0.6593, 0.9258, 0.7092, 0.8947, 0.7098, 0.8935, 0.6856, 0.9205, 0.6804, 0.9216, 0.7385, 0.8945, 0.7342, 0.8947, 0.7098, 0.9258, 0.7092, 0.8452, 0.8976, 0.8693, 0.9047, 0.8643, 0.9522, 0.8385, 0.9337, 0.8693, 0.9047, 0.8956, 0.9059, 0.8949, 0.9557, 0.8643, 0.9522, 0.8385, 0.9337, 0.8643, 0.9522, 0.8619, 0.9702, 0.8343, 0.9515, 0.8643, 0.9522, 0.8949, 0.9557, 0.8958, 0.9676, 0.8619, 0.9702, 0.8288, 0.8647, 0.8487, 0.868, 0.8452, 0.8976, 0.8184, 0.886, 0.8487, 0.868, 0.8719, 0.87, 0.8693, 0.9047, 0.8452, 0.8976, 0.8719, 0.87, 0.8956, 0.8688, 0.8956, 0.9059, 0.8693, 0.9047, 0.8956, 0.8688, 0.9159, 0.8651, 0.9249, 0.8904, 0.8956, 0.9059, 0.8956, 0.9059, 0.9249, 0.8904, 0.9273, 0.9255, 0.8949, 0.9557, 0.8949, 0.9557, 0.9273, 0.9255, 0.9282, 0.9474, 0.8958, 0.9676, 0.8844, 0.5022, 0.9153, 0.5254, 0.9081, 0.5374, 0.8897, 0.54, 0.851, 0.5096, 0.8844, 0.5022, 0.8897, 0.54, 0.862, 0.5409, 0.8196, 0.5195, 0.851, 0.5096, 0.862, 0.5409, 0.8338, 0.544, 0.8001, 0.5379, 0.8196, 0.5195, 0.8338, 0.544, 0.815, 0.5487, 0.8108, 0.9158, 0.8385, 0.9337, 0.8343, 0.9515, 0.8076, 0.9437, 0.8184, 0.886, 0.8452, 0.8976, 0.8385, 0.9337, 0.8108, 0.9158, 0.7982, 0.4117, 0.7981, 0.3559, 0.8084, 0.3553, 0.8095, 0.4092, 0.8095, 0.4092, 0.8084, 0.3553, 0.8209, 0.3558, 0.8226, 0.4086, 0.8226, 0.4086, 0.8209, 0.3558, 0.8335, 0.3567, 0.8359, 0.4096, 0.7507, 0.4108, 0.7502, 0.3571, 0.7633, 0.3581, 0.7638, 0.413, 0.7638, 0.413, 0.7633, 0.3581, 0.7736, 0.3582, 0.7745, 0.4144, 0.7745, 0.4144, 0.7736, 0.3582, 0.7861, 0.3573, 0.7862, 0.4138, 0.7956, 0.04696, 0.8003, 0.008722, 0.8134, 0.01246, 0.8071, 0.0482, 0.7861, 0.3573, 0.785, 0.2973, 0.795, 0.2956, 0.7981, 0.3559, 0.7981, 0.3559, 0.795, 0.2956, 0.8047, 0.2948, 0.8084, 0.3553, 0.8084, 0.3553, 0.8047, 0.2948, 0.8183, 0.2947, 0.8209, 0.3558, 0.8209, 0.3558, 0.8183, 0.2947, 0.8316, 0.2966, 0.8335, 0.3567, 0.7502, 0.3571, 0.7527, 0.297, 0.7657, 0.2988, 0.7633, 0.3581, 0.7633, 0.3581, 0.7657, 0.2988, 0.775, 0.2988, 0.7736, 0.3582, 0.7736, 0.3582, 0.775, 0.2988, 0.785, 0.2973, 0.7861, 0.3573, 0.795, 0.2956, 0.7957, 0.2637, 0.805, 0.2632, 0.8047, 0.2948, 0.8047, 0.2948, 0.805, 0.2632, 0.8185, 0.2639, 0.8183, 0.2947, 0.8183, 0.2947, 0.8185, 0.2639, 0.8316, 0.2669, 0.8316, 0.2966, 0.7527, 0.297, 0.7487, 0.2659, 0.7629, 0.268, 0.7657, 0.2988, 0.7657, 0.2988, 0.7629, 0.268, 0.773, 0.2677, 0.775, 0.2988, 0.775, 0.2988, 0.773, 0.2677, 0.7845, 0.2656, 0.785, 0.2973, 0.7845, 0.2656, 0.7839, 0.2333, 0.7951, 0.2325, 0.7957, 0.2637, 0.7957, 0.2637, 0.7951, 0.2325, 0.8046, 0.2342, 0.805, 0.2632, 0.805, 0.2632, 0.8046, 0.2342, 0.8178, 0.2363, 0.8185, 0.2639, 0.8185, 0.2639, 0.8178, 0.2363, 0.8322, 0.238, 0.8316, 0.2669, 0.7487, 0.2659, 0.7476, 0.2364, 0.7619, 0.2369, 0.7629, 0.268, 0.7629, 0.268, 0.7619, 0.2369, 0.7724, 0.235, 0.773, 0.2677, 0.773, 0.2677, 0.7724, 0.235, 0.7839, 0.2333, 0.7845, 0.2656, 0.7839, 0.2333, 0.7844, 0.2116, 0.7933, 0.2116, 0.7951, 0.2325, 0.7951, 0.2325, 0.7933, 0.2116, 0.8019, 0.2131, 0.8046, 0.2342, 0.8046, 0.2342, 0.8019, 0.2131, 0.8153, 0.2154, 0.8178, 0.2363, 0.8178, 0.2363, 0.8153, 0.2154, 0.8303, 0.2162, 0.8322, 0.238, 0.7476, 0.2364, 0.751, 0.2147, 0.7649, 0.2139, 0.7619, 0.2369, 0.7619, 0.2369, 0.7649, 0.2139, 0.7749, 0.2123, 0.7724, 0.235, 0.7724, 0.235, 0.7749, 0.2123, 0.7844, 0.2116, 0.7839, 0.2333, 0.7844, 0.2116, 0.7838, 0.1714, 0.7958, 0.1723, 0.7933, 0.2116, 0.7933, 0.2116, 0.7958, 0.1723, 0.8059, 0.1726, 0.8019, 0.2131, 0.8019, 0.2131, 0.8059, 0.1726, 0.8185, 0.1722, 0.8153, 0.2154, 0.8153, 0.2154, 0.8185, 0.1722, 0.8321, 0.1713, 0.8303, 0.2162, 0.751, 0.2147, 0.7479, 0.1715, 0.7608, 0.1706, 0.7649, 0.2139, 0.7649, 0.2139, 0.7608, 0.1706, 0.7716, 0.1707, 0.7749, 0.2123, 0.7749, 0.2123, 0.7716, 0.1707, 0.7838, 0.1714, 0.7844, 0.2116, 0.8059, 0.1726, 0.8064, 0.1252, 0.8187, 0.1249, 0.8185, 0.1722, 0.8185, 0.1722, 0.8187, 0.1249, 0.8319, 0.1225, 0.8321, 0.1713, 0.7479, 0.1715, 0.7482, 0.1227, 0.7611, 0.1205, 0.7608, 0.1706, 0.7608, 0.1706, 0.7611, 0.1205, 0.7724, 0.1194, 0.7716, 0.1707, 0.7716, 0.1707, 0.7724, 0.1194, 0.7843, 0.1205, 0.7838, 0.1714, 0.7958, 0.1723, 0.796, 0.123, 0.8064, 0.1252, 0.8059, 0.1726, 0.7843, 0.1205, 0.7854, 0.07673, 0.7958, 0.0801, 0.796, 0.123, 0.796, 0.123, 0.7958, 0.0801, 0.8059, 0.08296, 0.8064, 0.1252, 0.8064, 0.1252, 0.8059, 0.08296, 0.819, 0.08254, 0.8187, 0.1249, 0.8187, 0.1249, 0.819, 0.08254, 0.8326, 0.07934, 0.8319, 0.1225, 0.7482, 0.1227, 0.7511, 0.07993, 0.7641, 0.07656, 0.7611, 0.1205, 0.7611, 0.1205, 0.7641, 0.07656, 0.7747, 0.07507, 0.7724, 0.1194, 0.7724, 0.1194, 0.7747, 0.07507, 0.7854, 0.07673, 0.7843, 0.1205, 0.7854, 0.07673, 0.7856, 0.0442, 0.7956, 0.04696, 0.7958, 0.0801, 0.7958, 0.0801, 0.7956, 0.04696, 0.8071, 0.0482, 0.8059, 0.08296, 0.8059, 0.08296, 0.8071, 0.0482, 0.8207, 0.04705, 0.819, 0.08254, 0.819, 0.08254, 0.8207, 0.04705, 0.8365, 0.04489, 0.8326, 0.07934, 0.7511, 0.07993, 0.7525, 0.04587, 0.7652, 0.04248, 0.7641, 0.07656, 0.7641, 0.07656, 0.7652, 0.04248, 0.7759, 0.04211, 0.7747, 0.07507, 0.7747, 0.07507, 0.7759, 0.04211, 0.7856, 0.0442, 0.7854, 0.07673, 0.8071, 0.0482, 0.8134, 0.01246, 0.8267, 0.01346, 0.8207, 0.04705, 0.8207, 0.04705, 0.8267, 0.01346, 0.8417, 0.01203, 0.8365, 0.04489, 0.7525, 0.04587, 0.7447, 0.01302, 0.7581, 0.006827, 0.7652, 0.04248, 0.7652, 0.04248, 0.7581, 0.006827, 0.7709, 0.003633, 0.7759, 0.04211, 0.7759, 0.04211, 0.7709, 0.003633, 0.7855, 0.004871, 0.7856, 0.0442, 0.7838, 0.1714, 0.7843, 0.1205, 0.796, 0.123, 0.7958, 0.1723, 0.787, 0.4949, 0.7858, 0.4568, 0.7971, 0.4562, 0.8023, 0.4931, 0.8023, 0.4931, 0.7971, 0.4562, 0.8094, 0.4542, 0.815, 0.4885, 0.815, 0.4885, 0.8094, 0.4542, 0.8247, 0.453, 0.8278, 0.4844, 0.8278, 0.4844, 0.8247, 0.453, 0.8406, 0.4518, 0.8417, 0.482, 0.7446, 0.4838, 0.7521, 0.4532, 0.7655, 0.4548, 0.7595, 0.4879, 0.7595, 0.4879, 0.7655, 0.4548, 0.7755, 0.4562, 0.7723, 0.4926, 0.7723, 0.4926, 0.7755, 0.4562, 0.7858, 0.4568, 0.787, 0.4949, 0.7858, 0.4568, 0.7862, 0.4138, 0.7982, 0.4117, 0.7971, 0.4562, 0.7971, 0.4562, 0.7982, 0.4117, 0.8095, 0.4092, 0.8094, 0.4542, 0.8094, 0.4542, 0.8095, 0.4092, 0.8226, 0.4086, 0.8247, 0.453, 0.8247, 0.453, 0.8226, 0.4086, 0.8359, 0.4096, 0.8406, 0.4518, 0.7521, 0.4532, 0.7507, 0.4108, 0.7638, 0.413, 0.7655, 0.4548, 0.7655, 0.4548, 0.7638, 0.413, 0.7745, 0.4144, 0.7755, 0.4562, 0.7755, 0.4562, 0.7745, 0.4144, 0.7862, 0.4138, 0.7858, 0.4568, 0.7862, 0.4138, 0.7861, 0.3573, 0.7981, 0.3559, 0.7982, 0.4117, 0.785, 0.2973, 0.7845, 0.2656, 0.7957, 0.2637, 0.795, 0.2956, 0.7856, 0.0442, 0.7855, 0.004871, 0.8003, 0.008722, 0.7956, 0.04696, 0.8929, 0.003633, 0.8964, 0.1058, 0.8839, 0.1057, 0.8782, 0.003718, 0.9077, 0.004761, 0.9089, 0.1069, 0.8964, 0.1058, 0.8929, 0.003633, 0.9226, 0.006252, 0.9212, 0.1083, 0.9089, 0.1069, 0.9077, 0.004761, 0.9377, 0.00726, 0.9336, 0.1092, 0.9212, 0.1083, 0.9226, 0.006252, 0.9529, 0.007434, 0.946, 0.1091, 0.9336, 0.1092, 0.9377, 0.00726, 0.9679, 0.007111, 0.9583, 0.1084, 0.946, 0.1091, 0.9529, 0.007434, 0.8635, 0.005386, 0.8714, 0.107, 0.8593, 0.1092, 0.849, 0.008245, 0.8782, 0.003718, 0.8839, 0.1057, 0.8714, 0.107, 0.8635, 0.005386, 0.8964, 0.1058, 0.8996, 0.212, 0.8877, 0.2117, 0.8839, 0.1057, 0.9089, 0.1069, 0.9111, 0.2133, 0.8996, 0.212, 0.8964, 0.1058, 0.9212, 0.1083, 0.9223, 0.2146, 0.9111, 0.2133, 0.9089, 0.1069, 0.9336, 0.1092, 0.9334, 0.2152, 0.9223, 0.2146, 0.9212, 0.1083, 0.946, 0.1091, 0.9444, 0.2146, 0.9334, 0.2152, 0.9336, 0.1092, 0.9583, 0.1084, 0.9555, 0.2132, 0.9444, 0.2146, 0.946, 0.1091, 0.8714, 0.107, 0.8758, 0.2129, 0.8643, 0.2148, 0.8593, 0.1092, 0.8839, 0.1057, 0.8877, 0.2117, 0.8758, 0.2129, 0.8714, 0.107, 0.8996, 0.212, 0.8993, 0.2884, 0.8881, 0.2893, 0.8877, 0.2117, 0.9111, 0.2133, 0.9106, 0.2862, 0.8993, 0.2884, 0.8996, 0.212, 0.9223, 0.2146, 0.9224, 0.2839, 0.9106, 0.2862, 0.9111, 0.2133, 0.9334, 0.2152, 0.9347, 0.2828, 0.9224, 0.2839, 0.9223, 0.2146, 0.9444, 0.2146, 0.947, 0.2834, 0.9347, 0.2828, 0.9334, 0.2152, 0.9555, 0.2132, 0.9586, 0.2849, 0.947, 0.2834, 0.9444, 0.2146, 0.8758, 0.2129, 0.8771, 0.2884, 0.8662, 0.2861, 0.8643, 0.2148, 0.8877, 0.2117, 0.8881, 0.2893, 0.8771, 0.2884, 0.8758, 0.2129, 0.1776, 0.611, 0.1522, 0.5651, 0.1999, 0.5702, 0.5166, 0.5664, 0.4851, 0.6225, 0.4403, 0.603, 0.4719, 0.5385, 0.4012, 0.2417, 0.466, 0.245, 0.4433, 0.292, 0.5573, 0.5204, 0.5166, 0.5664, 0.4719, 0.5385, 0.5045, 0.4921, 0.6368, 0.6314, 0.7117, 0.6318, 0.7135, 0.6432, 0.6368, 0.6429, 0.6371, 0.62, 0.7081, 0.6209, 0.7117, 0.6318, 0.6368, 0.6314, 0.6376, 0.6085, 0.7049, 0.6098, 0.7081, 0.6209, 0.6371, 0.62, 0.6381, 0.5971, 0.704, 0.5983, 0.7049, 0.6098, 0.6376, 0.6085, 0.6384, 0.5857, 0.7061, 0.587, 0.704, 0.5983, 0.6381, 0.5971, 0.6385, 0.5742, 0.7101, 0.5762, 0.7061, 0.587, 0.6384, 0.5857, 0.6371, 0.6543, 0.7125, 0.6547, 0.7091, 0.6657, 0.6375, 0.6657, 0.6368, 0.6429, 0.7135, 0.6432, 0.7125, 0.6547, 0.6371, 0.6543, 0.6817, 0.1277, 0.6829, 0.1902, 0.6721, 0.1917, 0.6702, 0.1312, 0.6702, 0.1312, 0.6721, 0.1917, 0.6595, 0.1903, 0.6576, 0.1314, 0.6576, 0.1314, 0.6595, 0.1903, 0.6473, 0.1869, 0.6454, 0.1286, 0.7275, 0.1275, 0.7287, 0.1864, 0.7158, 0.1837, 0.7148, 0.1239, 0.7148, 0.1239, 0.7158, 0.1837, 0.7054, 0.1839, 0.7041, 0.1223, 0.7041, 0.1223, 0.7054, 0.1839, 0.6939, 0.1868, 0.6928, 0.1241, 0.6952, 0.5288, 0.695, 0.5643, 0.6801, 0.5603, 0.6855, 0.5255, 0.6939, 0.1868, 0.6957, 0.2349, 0.6862, 0.2383, 0.6829, 0.1902, 0.6829, 0.1902, 0.6862, 0.2383, 0.6757, 0.24, 0.6721, 0.1917, 0.6721, 0.1917, 0.6757, 0.24, 0.6618, 0.2388, 0.6595, 0.1903, 0.6595, 0.1903, 0.6618, 0.2388, 0.6485, 0.2344, 0.6473, 0.1869, 0.7287, 0.1864, 0.7282, 0.2347, 0.7154, 0.2315, 0.7158, 0.1837, 0.7158, 0.1837, 0.7154, 0.2315, 0.7053, 0.2317, 0.7054, 0.1839, 0.7054, 0.1839, 0.7053, 0.2317, 0.6957, 0.2349, 0.6939, 0.1868, 0.6862, 0.2383, 0.6854, 0.2705, 0.6752, 0.2713, 0.6757, 0.24, 0.6757, 0.24, 0.6752, 0.2713, 0.6617, 0.27, 0.6618, 0.2388, 0.6618, 0.2388, 0.6617, 0.27, 0.6485, 0.266, 0.6485, 0.2344, 0.7282, 0.2347, 0.7335, 0.2664, 0.7191, 0.2642, 0.7154, 0.2315, 0.7154, 0.2315, 0.7191, 0.2642, 0.7082, 0.2646, 0.7053, 0.2317, 0.7053, 0.2317, 0.7082, 0.2646, 0.6967, 0.2677, 0.6957, 0.2349, 0.6967, 0.2677, 0.6973, 0.3029, 0.686, 0.3038, 0.6854, 0.2705, 0.6854, 0.2705, 0.686, 0.3038, 0.6754, 0.3022, 0.6752, 0.2713, 0.6752, 0.2713, 0.6754, 0.3022, 0.6617, 0.3001, 0.6617, 0.27, 0.6617, 0.27, 0.6617, 0.3001, 0.6471, 0.2981, 0.6485, 0.266, 0.7335, 0.2664, 0.7351, 0.2986, 0.7202, 0.2988, 0.7191, 0.2642, 0.7191, 0.2642, 0.7202, 0.2988, 0.7089, 0.3008, 0.7082, 0.2646, 0.7082, 0.2646, 0.7089, 0.3008, 0.6973, 0.3029, 0.6967, 0.2677, 0.6973, 0.3029, 0.6969, 0.3284, 0.6864, 0.3281, 0.686, 0.3038, 0.686, 0.3038, 0.6864, 0.3281, 0.6766, 0.3255, 0.6754, 0.3022, 0.6754, 0.3022, 0.6766, 0.3255, 0.6628, 0.3232, 0.6617, 0.3001, 0.6617, 0.3001, 0.6628, 0.3232, 0.6472, 0.3229, 0.6471, 0.2981, 0.7351, 0.2986, 0.7345, 0.3235, 0.7189, 0.3255, 0.7202, 0.2988, 0.7202, 0.2988, 0.7189, 0.3255, 0.7076, 0.3275, 0.7089, 0.3008, 0.7089, 0.3008, 0.7076, 0.3275, 0.6969, 0.3284, 0.6973, 0.3029, 0.6969, 0.3284, 0.6971, 0.3449, 0.6875, 0.344, 0.6864, 0.3281, 0.6864, 0.3281, 0.6875, 0.344, 0.677, 0.3422, 0.6766, 0.3255, 0.6766, 0.3255, 0.677, 0.3422, 0.6623, 0.3404, 0.6628, 0.3232, 0.6628, 0.3232, 0.6623, 0.3404, 0.6469, 0.3402, 0.6472, 0.3229, 0.7345, 0.3235, 0.7321, 0.3413, 0.7178, 0.3436, 0.7189, 0.3255, 0.7189, 0.3255, 0.7178, 0.3436, 0.7069, 0.3448, 0.7076, 0.3275, 0.7076, 0.3275, 0.7069, 0.3448, 0.6971, 0.3449, 0.6969, 0.3284, 0.6875, 0.344, 0.6846, 0.3928, 0.6733, 0.3922, 0.677, 0.3422, 0.677, 0.3422, 0.6733, 0.3922, 0.6601, 0.3931, 0.6623, 0.3404, 0.6623, 0.3404, 0.6601, 0.3931, 0.6463, 0.3948, 0.6469, 0.3402, 0.7321, 0.3413, 0.7353, 0.3941, 0.7215, 0.3953, 0.7178, 0.3436, 0.7178, 0.3436, 0.7215, 0.3953, 0.7097, 0.3953, 0.7069, 0.3448, 0.7069, 0.3448, 0.7097, 0.3953, 0.6971, 0.3942, 0.6971, 0.3449, 0.6971, 0.3942, 0.6968, 0.4496, 0.6849, 0.4461, 0.6846, 0.3928, 0.6846, 0.3928, 0.6849, 0.4461, 0.6734, 0.443, 0.6733, 0.3922, 0.6733, 0.3922, 0.6734, 0.443, 0.6605, 0.4435, 0.6601, 0.3931, 0.6601, 0.3931, 0.6605, 0.4435, 0.6471, 0.4469, 0.6463, 0.3948, 0.7353, 0.3941, 0.7346, 0.4462, 0.7209, 0.4495, 0.7215, 0.3953, 0.7215, 0.3953, 0.7209, 0.4495, 0.7089, 0.4511, 0.7097, 0.3953, 0.7097, 0.3953, 0.7089, 0.4511, 0.6968, 0.4496, 0.6971, 0.3942, 0.6968, 0.4496, 0.6957, 0.4968, 0.6852, 0.4924, 0.6849, 0.4461, 0.6849, 0.4461, 0.6852, 0.4924, 0.674, 0.4886, 0.6734, 0.443, 0.6734, 0.443, 0.674, 0.4886, 0.6605, 0.4892, 0.6605, 0.4435, 0.6605, 0.4435, 0.6605, 0.4892, 0.6466, 0.4935, 0.6471, 0.4469, 0.7346, 0.4462, 0.7317, 0.4926, 0.718, 0.497, 0.7209, 0.4495, 0.7209, 0.4495, 0.718, 0.497, 0.7067, 0.4988, 0.7089, 0.4511, 0.7089, 0.4511, 0.7067, 0.4988, 0.6957, 0.4968, 0.6968, 0.4496, 0.6957, 0.4968, 0.6952, 0.5288, 0.6855, 0.5255, 0.6852, 0.4924, 0.6852, 0.4924, 0.6855, 0.5255, 0.6736, 0.524, 0.674, 0.4886, 0.674, 0.4886, 0.6736, 0.524, 0.6597, 0.5266, 0.6605, 0.4892, 0.6605, 0.4892, 0.6597, 0.5266, 0.6429, 0.5297, 0.6466, 0.4935, 0.7317, 0.4926, 0.7292, 0.5281, 0.7156, 0.5321, 0.718, 0.497, 0.718, 0.497, 0.7156, 0.5321, 0.7045, 0.5317, 0.7067, 0.4988, 0.7067, 0.4988, 0.7045, 0.5317, 0.6952, 0.5288, 0.6957, 0.4968, 0.6855, 0.5255, 0.6801, 0.5603, 0.6658, 0.5573, 0.6736, 0.524, 0.6736, 0.524, 0.6658, 0.5573, 0.6522, 0.5584, 0.6597, 0.5266, 0.6597, 0.5266, 0.6522, 0.5584, 0.6368, 0.5603, 0.6429, 0.5297, 0.7292, 0.5281, 0.7374, 0.5594, 0.7234, 0.5655, 0.7156, 0.5321, 0.7156, 0.5321, 0.7234, 0.5655, 0.7096, 0.5669, 0.7045, 0.5317, 0.7045, 0.5317, 0.7096, 0.5669, 0.695, 0.5643, 0.6952, 0.5288, 0.6931, 0.03992, 0.6923, 0.07408, 0.6816, 0.07639, 0.6824, 0.03938, 0.6923, 0.003948, 0.6931, 0.03992, 0.6824, 0.03938, 0.6773, 0.003633, 0.6773, 0.003633, 0.6824, 0.03938, 0.6693, 0.04026, 0.6637, 0.005894, 0.6637, 0.005894, 0.6693, 0.04026, 0.6533, 0.04208, 0.6506, 0.009285, 0.6506, 0.009285, 0.6533, 0.04208, 0.6372, 0.04534, 0.6368, 0.01339, 0.7349, 0.01226, 0.7256, 0.04324, 0.7124, 0.04269, 0.7198, 0.01037, 0.7198, 0.01037, 0.7124, 0.04269, 0.7025, 0.0415, 0.7065, 0.006949, 0.7065, 0.006949, 0.7025, 0.0415, 0.6931, 0.03992, 0.6923, 0.003948, 0.6824, 0.03938, 0.6816, 0.07639, 0.6695, 0.08027, 0.6693, 0.04026, 0.6693, 0.04026, 0.6695, 0.08027, 0.6552, 0.08158, 0.6533, 0.04208, 0.6533, 0.04208, 0.6552, 0.08158, 0.6417, 0.08103, 0.6372, 0.04534, 0.7256, 0.04324, 0.7256, 0.07921, 0.7129, 0.07618, 0.7124, 0.04269, 0.7124, 0.04269, 0.7129, 0.07618, 0.7032, 0.07387, 0.7025, 0.0415, 0.7025, 0.0415, 0.7032, 0.07387, 0.6923, 0.07408, 0.6931, 0.03992, 0.6971, 0.3449, 0.6971, 0.3942, 0.6846, 0.3928, 0.6875, 0.344, 0.6923, 0.07408, 0.6928, 0.1241, 0.6817, 0.1277, 0.6816, 0.07639, 0.6816, 0.07639, 0.6817, 0.1277, 0.6702, 0.1312, 0.6695, 0.08027, 0.6695, 0.08027, 0.6702, 0.1312, 0.6576, 0.1314, 0.6552, 0.08158, 0.6552, 0.08158, 0.6576, 0.1314, 0.6454, 0.1286, 0.6417, 0.08103, 0.7256, 0.07921, 0.7275, 0.1275, 0.7148, 0.1239, 0.7129, 0.07618, 0.7129, 0.07618, 0.7148, 0.1239, 0.7041, 0.1223, 0.7032, 0.07387, 0.7032, 0.07387, 0.7041, 0.1223, 0.6928, 0.1241, 0.6923, 0.07408, 0.6928, 0.1241, 0.6939, 0.1868, 0.6829, 0.1902, 0.6817, 0.1277, 0.6957, 0.2349, 0.6967, 0.2677, 0.6854, 0.2705, 0.6862, 0.2383, 0.1772, 0.4615, 0.1235, 0.4075, 0.1536, 0.4025])
me_cylinder.materials.append(mat_dummy)
me_cylinder.use_paint_bone_selection = False
me_cylinder.use_paint_mask = True
me_cylinder.update()

# ---- objects
ob_cylinder = bpy.data.objects.new('Cylinder', me_cylinder)
ob_point = bpy.data.objects.new('Point', light_point)
ob_point_001 = bpy.data.objects.new('Point.001', light_point_001)
ob_point_002 = bpy.data.objects.new('Point.002', light_point_002)

# ---- transforms, parenting, visibility, modifiers, constraints
ob_cylinder.location = (0.0, 0.0, 0.0)
ob_point.location = (-0.8787, -2.353, 2.632)
ob_point_001.location = (2.656, 0.3053, 3.559)
ob_point_002.location = (-1.601, 2.076, 4.21)

# ---- collection membership
col_collection.objects.link(ob_cylinder)
col_collection.objects.link(ob_point)
col_collection.objects.link(ob_point_001)
col_collection.objects.link(ob_point_002)

# ---- scene / render settings (as saved in the file)
scene.frame_start = 1; scene.frame_end = 250; scene.frame_set(2)
scene.render.engine = 'BLENDER_EEVEE_NEXT'
bpy.context.view_layer.update()

# ---- added for rendering (the .blend has no active camera): camera
cam_auto = bpy.data.cameras.new('AutoCamera')
cam_auto.lens = 50.0
cam_auto.sensor_width = 36.0
cam_auto.clip_end = 1000.0
ob_auto_camera = bpy.data.objects.new('AutoCamera', cam_auto)
scene.collection.objects.link(ob_auto_camera)
ob_auto_camera.location = (2.55777, -3.01978, 3.27261)
ob_auto_camera.rotation_euler = (1.09748, -7.21219e-08, 0.694738)
scene.camera = ob_auto_camera
bpy.context.view_layer.update()
